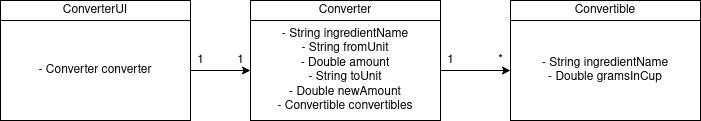

The diagram above was exported from draw.io. Its source (the exported page's mxGraphModel, read from the mxfile embedded in the PNG):
<mxGraphModel dx="1422" dy="777" grid="1" gridSize="10" guides="1" tooltips="1" connect="1" arrows="1" fold="1" page="1" pageScale="1" pageWidth="850" pageHeight="1100" math="0" shadow="0">
  <root>
    <mxCell id="0" />
    <mxCell id="1" parent="0" />
    <mxCell id="s_73vvBTErNvkPqJBuva-3" value="" style="edgeStyle=orthogonalEdgeStyle;rounded=0;orthogonalLoop=1;jettySize=auto;html=1;" edge="1" parent="1" source="s_73vvBTErNvkPqJBuva-1" target="s_73vvBTErNvkPqJBuva-2">
      <mxGeometry relative="1" as="geometry" />
    </mxCell>
    <mxCell id="s_73vvBTErNvkPqJBuva-1" value="- Converter converter" style="rounded=0;whiteSpace=wrap;html=1;" vertex="1" parent="1">
      <mxGeometry x="30" y="70" width="190" height="100" as="geometry" />
    </mxCell>
    <mxCell id="s_73vvBTErNvkPqJBuva-9" style="edgeStyle=orthogonalEdgeStyle;rounded=0;orthogonalLoop=1;jettySize=auto;html=1;entryX=0;entryY=0.5;entryDx=0;entryDy=0;" edge="1" parent="1" source="s_73vvBTErNvkPqJBuva-2" target="s_73vvBTErNvkPqJBuva-7">
      <mxGeometry relative="1" as="geometry" />
    </mxCell>
    <mxCell id="s_73vvBTErNvkPqJBuva-2" value="&lt;div&gt;- String ingredientName&lt;/div&gt;&lt;div&gt;- String fromUnit&lt;/div&gt;&lt;div&gt;- Double amount&lt;/div&gt;&lt;div&gt;- String toUnit&lt;/div&gt;&lt;div&gt;- Double newAmount&lt;/div&gt;&lt;div&gt;- Convertible convertibles&lt;br&gt;&lt;/div&gt;" style="rounded=0;whiteSpace=wrap;html=1;" vertex="1" parent="1">
      <mxGeometry x="280" y="70" width="190" height="100" as="geometry" />
    </mxCell>
    <mxCell id="s_73vvBTErNvkPqJBuva-5" value="1" style="text;html=1;align=center;verticalAlign=middle;resizable=0;points=[];autosize=1;" vertex="1" parent="1">
      <mxGeometry x="220" y="100" width="20" height="20" as="geometry" />
    </mxCell>
    <mxCell id="s_73vvBTErNvkPqJBuva-6" value="1" style="text;html=1;align=center;verticalAlign=middle;resizable=0;points=[];autosize=1;" vertex="1" parent="1">
      <mxGeometry x="260" y="100" width="20" height="20" as="geometry" />
    </mxCell>
    <mxCell id="s_73vvBTErNvkPqJBuva-7" value="&lt;div&gt;- String ingredientName&lt;/div&gt;&lt;div&gt;- Double gramsInCup&lt;br&gt;&lt;/div&gt;" style="rounded=0;whiteSpace=wrap;html=1;" vertex="1" parent="1">
      <mxGeometry x="540" y="70" width="190" height="100" as="geometry" />
    </mxCell>
    <mxCell id="s_73vvBTErNvkPqJBuva-10" value="1" style="text;html=1;align=center;verticalAlign=middle;resizable=0;points=[];autosize=1;" vertex="1" parent="1">
      <mxGeometry x="470" y="100" width="20" height="20" as="geometry" />
    </mxCell>
    <mxCell id="s_73vvBTErNvkPqJBuva-11" value="*" style="text;html=1;align=center;verticalAlign=middle;resizable=0;points=[];autosize=1;" vertex="1" parent="1">
      <mxGeometry x="520" y="100" width="20" height="20" as="geometry" />
    </mxCell>
    <mxCell id="s_73vvBTErNvkPqJBuva-12" value="ConverterUI" style="rounded=0;whiteSpace=wrap;html=1;" vertex="1" parent="1">
      <mxGeometry x="30" y="50" width="190" height="20" as="geometry" />
    </mxCell>
    <mxCell id="s_73vvBTErNvkPqJBuva-13" value="Converter" style="rounded=0;whiteSpace=wrap;html=1;" vertex="1" parent="1">
      <mxGeometry x="280" y="50" width="190" height="20" as="geometry" />
    </mxCell>
    <mxCell id="s_73vvBTErNvkPqJBuva-14" value="Convertible" style="rounded=0;whiteSpace=wrap;html=1;" vertex="1" parent="1">
      <mxGeometry x="540" y="50" width="190" height="20" as="geometry" />
    </mxCell>
  </root>
</mxGraphModel>